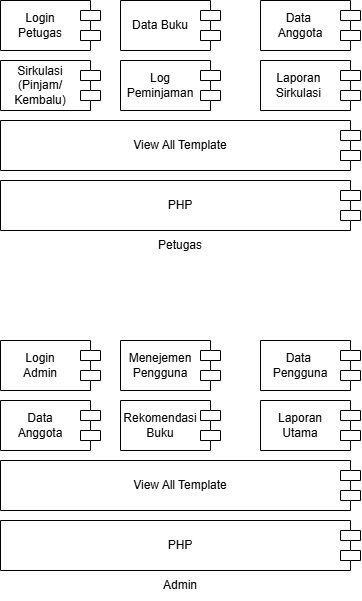

The diagram above was exported from draw.io. Its source (the exported page's mxGraphModel, read from the mxfile embedded in the PNG):
<mxGraphModel dx="479" dy="623" grid="1" gridSize="10" guides="1" tooltips="1" connect="1" arrows="1" fold="1" page="1" pageScale="1" pageWidth="827" pageHeight="1169" math="0" shadow="0">
  <root>
    <mxCell id="0" />
    <mxCell id="1" parent="0" />
    <mxCell id="ewnEETuk-RCrx28YYfN5-4" value="" style="shape=module;align=left;spacingLeft=20;align=center;verticalAlign=top;whiteSpace=wrap;html=1;rotation=0;direction=west;" vertex="1" parent="1">
      <mxGeometry x="400" y="430" width="100" height="50" as="geometry" />
    </mxCell>
    <mxCell id="ewnEETuk-RCrx28YYfN5-6" value="" style="shape=module;align=left;spacingLeft=20;align=center;verticalAlign=top;whiteSpace=wrap;html=1;flipH=1;flipV=1;" vertex="1" parent="1">
      <mxGeometry x="280" y="430" width="100" height="50" as="geometry" />
    </mxCell>
    <mxCell id="ewnEETuk-RCrx28YYfN5-7" value="Login Petugas" style="text;html=1;align=center;verticalAlign=middle;whiteSpace=wrap;rounded=0;" vertex="1" parent="1">
      <mxGeometry x="290" y="440" width="60" height="30" as="geometry" />
    </mxCell>
    <mxCell id="ewnEETuk-RCrx28YYfN5-8" value="Data Buku" style="text;html=1;align=center;verticalAlign=middle;whiteSpace=wrap;rounded=0;" vertex="1" parent="1">
      <mxGeometry x="410" y="440" width="60" height="30" as="geometry" />
    </mxCell>
    <mxCell id="ewnEETuk-RCrx28YYfN5-9" value="" style="shape=module;align=left;spacingLeft=20;align=center;verticalAlign=top;whiteSpace=wrap;html=1;rotation=0;direction=west;" vertex="1" parent="1">
      <mxGeometry x="540" y="430" width="100" height="50" as="geometry" />
    </mxCell>
    <mxCell id="ewnEETuk-RCrx28YYfN5-10" value="Data&amp;nbsp;&lt;div&gt;Anggota&lt;/div&gt;" style="text;html=1;align=center;verticalAlign=middle;whiteSpace=wrap;rounded=0;" vertex="1" parent="1">
      <mxGeometry x="550" y="440" width="60" height="30" as="geometry" />
    </mxCell>
    <mxCell id="ewnEETuk-RCrx28YYfN5-11" value="" style="shape=module;align=left;spacingLeft=20;align=center;verticalAlign=top;whiteSpace=wrap;html=1;rotation=0;direction=west;" vertex="1" parent="1">
      <mxGeometry x="280" y="490" width="100" height="50" as="geometry" />
    </mxCell>
    <mxCell id="ewnEETuk-RCrx28YYfN5-12" value="Sirkulasi&lt;div&gt;(Pinjam/&lt;/div&gt;&lt;div&gt;Kembalu)&lt;/div&gt;" style="text;html=1;align=center;verticalAlign=middle;whiteSpace=wrap;rounded=0;" vertex="1" parent="1">
      <mxGeometry x="290" y="500" width="60" height="30" as="geometry" />
    </mxCell>
    <mxCell id="ewnEETuk-RCrx28YYfN5-13" value="" style="shape=module;align=left;spacingLeft=20;align=center;verticalAlign=top;whiteSpace=wrap;html=1;rotation=0;direction=west;" vertex="1" parent="1">
      <mxGeometry x="400" y="490" width="100" height="50" as="geometry" />
    </mxCell>
    <mxCell id="ewnEETuk-RCrx28YYfN5-14" value="Log Peminjaman" style="text;html=1;align=center;verticalAlign=middle;whiteSpace=wrap;rounded=0;" vertex="1" parent="1">
      <mxGeometry x="410" y="500" width="60" height="30" as="geometry" />
    </mxCell>
    <mxCell id="ewnEETuk-RCrx28YYfN5-15" value="" style="shape=module;align=left;spacingLeft=20;align=center;verticalAlign=top;whiteSpace=wrap;html=1;rotation=0;direction=west;" vertex="1" parent="1">
      <mxGeometry x="540" y="490" width="100" height="50" as="geometry" />
    </mxCell>
    <mxCell id="ewnEETuk-RCrx28YYfN5-16" value="Laporan&amp;nbsp;&lt;div&gt;Sirkulasi&amp;nbsp;&lt;/div&gt;" style="text;html=1;align=center;verticalAlign=middle;whiteSpace=wrap;rounded=0;" vertex="1" parent="1">
      <mxGeometry x="550" y="500" width="60" height="30" as="geometry" />
    </mxCell>
    <mxCell id="ewnEETuk-RCrx28YYfN5-17" value="" style="shape=module;align=left;spacingLeft=20;align=center;verticalAlign=top;whiteSpace=wrap;html=1;rotation=0;direction=west;" vertex="1" parent="1">
      <mxGeometry x="280" y="550" width="360" height="50" as="geometry" />
    </mxCell>
    <mxCell id="ewnEETuk-RCrx28YYfN5-18" value="View All Template" style="text;html=1;align=center;verticalAlign=middle;whiteSpace=wrap;rounded=0;" vertex="1" parent="1">
      <mxGeometry x="375" y="560" width="170" height="30" as="geometry" />
    </mxCell>
    <mxCell id="ewnEETuk-RCrx28YYfN5-19" value="" style="shape=module;align=left;spacingLeft=20;align=center;verticalAlign=top;whiteSpace=wrap;html=1;rotation=0;direction=west;" vertex="1" parent="1">
      <mxGeometry x="280" y="610" width="360" height="50" as="geometry" />
    </mxCell>
    <mxCell id="ewnEETuk-RCrx28YYfN5-20" value="PHP" style="text;html=1;align=center;verticalAlign=middle;whiteSpace=wrap;rounded=0;" vertex="1" parent="1">
      <mxGeometry x="375" y="620" width="170" height="30" as="geometry" />
    </mxCell>
    <mxCell id="ewnEETuk-RCrx28YYfN5-21" value="Petugas" style="text;html=1;align=center;verticalAlign=middle;whiteSpace=wrap;rounded=0;" vertex="1" parent="1">
      <mxGeometry x="375" y="660" width="170" height="30" as="geometry" />
    </mxCell>
    <mxCell id="ewnEETuk-RCrx28YYfN5-22" value="" style="shape=module;align=left;spacingLeft=20;align=center;verticalAlign=top;whiteSpace=wrap;html=1;rotation=0;direction=west;" vertex="1" parent="1">
      <mxGeometry x="400" y="770" width="100" height="50" as="geometry" />
    </mxCell>
    <mxCell id="ewnEETuk-RCrx28YYfN5-23" value="" style="shape=module;align=left;spacingLeft=20;align=center;verticalAlign=top;whiteSpace=wrap;html=1;flipH=1;flipV=1;" vertex="1" parent="1">
      <mxGeometry x="280" y="770" width="100" height="50" as="geometry" />
    </mxCell>
    <mxCell id="ewnEETuk-RCrx28YYfN5-24" value="Login Admin" style="text;html=1;align=center;verticalAlign=middle;whiteSpace=wrap;rounded=0;" vertex="1" parent="1">
      <mxGeometry x="290" y="780" width="60" height="30" as="geometry" />
    </mxCell>
    <mxCell id="ewnEETuk-RCrx28YYfN5-25" value="Menejemen&lt;div&gt;Pengguna&lt;/div&gt;" style="text;html=1;align=center;verticalAlign=middle;whiteSpace=wrap;rounded=0;" vertex="1" parent="1">
      <mxGeometry x="410" y="780" width="60" height="30" as="geometry" />
    </mxCell>
    <mxCell id="ewnEETuk-RCrx28YYfN5-26" value="" style="shape=module;align=left;spacingLeft=20;align=center;verticalAlign=top;whiteSpace=wrap;html=1;rotation=0;direction=west;" vertex="1" parent="1">
      <mxGeometry x="540" y="770" width="100" height="50" as="geometry" />
    </mxCell>
    <mxCell id="ewnEETuk-RCrx28YYfN5-27" value="Data&amp;nbsp;&lt;div&gt;Pengguna&lt;/div&gt;" style="text;html=1;align=center;verticalAlign=middle;whiteSpace=wrap;rounded=0;" vertex="1" parent="1">
      <mxGeometry x="550" y="780" width="60" height="30" as="geometry" />
    </mxCell>
    <mxCell id="ewnEETuk-RCrx28YYfN5-28" value="" style="shape=module;align=left;spacingLeft=20;align=center;verticalAlign=top;whiteSpace=wrap;html=1;rotation=0;direction=west;" vertex="1" parent="1">
      <mxGeometry x="280" y="830" width="100" height="50" as="geometry" />
    </mxCell>
    <mxCell id="ewnEETuk-RCrx28YYfN5-29" value="Data Anggota" style="text;html=1;align=center;verticalAlign=middle;whiteSpace=wrap;rounded=0;" vertex="1" parent="1">
      <mxGeometry x="290" y="840" width="60" height="30" as="geometry" />
    </mxCell>
    <mxCell id="ewnEETuk-RCrx28YYfN5-30" value="" style="shape=module;align=left;spacingLeft=20;align=center;verticalAlign=top;whiteSpace=wrap;html=1;rotation=0;direction=west;" vertex="1" parent="1">
      <mxGeometry x="400" y="830" width="100" height="50" as="geometry" />
    </mxCell>
    <mxCell id="ewnEETuk-RCrx28YYfN5-31" value="Rekomendasi&lt;div&gt;Buku&lt;/div&gt;" style="text;html=1;align=center;verticalAlign=middle;whiteSpace=wrap;rounded=0;" vertex="1" parent="1">
      <mxGeometry x="410" y="840" width="60" height="30" as="geometry" />
    </mxCell>
    <mxCell id="ewnEETuk-RCrx28YYfN5-32" value="" style="shape=module;align=left;spacingLeft=20;align=center;verticalAlign=top;whiteSpace=wrap;html=1;rotation=0;direction=west;" vertex="1" parent="1">
      <mxGeometry x="540" y="830" width="100" height="50" as="geometry" />
    </mxCell>
    <mxCell id="ewnEETuk-RCrx28YYfN5-33" value="Laporan Utama" style="text;html=1;align=center;verticalAlign=middle;whiteSpace=wrap;rounded=0;" vertex="1" parent="1">
      <mxGeometry x="550" y="840" width="60" height="30" as="geometry" />
    </mxCell>
    <mxCell id="ewnEETuk-RCrx28YYfN5-34" value="" style="shape=module;align=left;spacingLeft=20;align=center;verticalAlign=top;whiteSpace=wrap;html=1;rotation=0;direction=west;" vertex="1" parent="1">
      <mxGeometry x="280" y="890" width="360" height="50" as="geometry" />
    </mxCell>
    <mxCell id="ewnEETuk-RCrx28YYfN5-35" value="View All Template" style="text;html=1;align=center;verticalAlign=middle;whiteSpace=wrap;rounded=0;" vertex="1" parent="1">
      <mxGeometry x="375" y="900" width="170" height="30" as="geometry" />
    </mxCell>
    <mxCell id="ewnEETuk-RCrx28YYfN5-36" value="" style="shape=module;align=left;spacingLeft=20;align=center;verticalAlign=top;whiteSpace=wrap;html=1;rotation=0;direction=west;" vertex="1" parent="1">
      <mxGeometry x="280" y="950" width="360" height="50" as="geometry" />
    </mxCell>
    <mxCell id="ewnEETuk-RCrx28YYfN5-37" value="PHP" style="text;html=1;align=center;verticalAlign=middle;whiteSpace=wrap;rounded=0;" vertex="1" parent="1">
      <mxGeometry x="375" y="960" width="170" height="30" as="geometry" />
    </mxCell>
    <mxCell id="ewnEETuk-RCrx28YYfN5-38" value="Admin" style="text;html=1;align=center;verticalAlign=middle;whiteSpace=wrap;rounded=0;" vertex="1" parent="1">
      <mxGeometry x="375" y="1000" width="170" height="30" as="geometry" />
    </mxCell>
  </root>
</mxGraphModel>